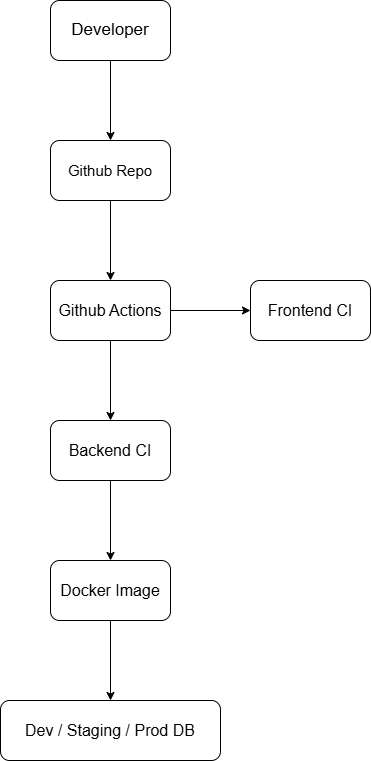

The diagram above was exported from draw.io. Its source (the exported page's mxGraphModel, read from the mxfile embedded in the PNG):
<mxGraphModel dx="1034" dy="564" grid="1" gridSize="10" guides="1" tooltips="1" connect="1" arrows="1" fold="1" page="1" pageScale="1" pageWidth="850" pageHeight="1100" math="0" shadow="0">
  <root>
    <mxCell id="0" />
    <mxCell id="1" parent="0" />
    <mxCell id="qpFqBug19G3PEDRM37g9-3" edge="1" parent="1" source="qpFqBug19G3PEDRM37g9-1" style="edgeStyle=orthogonalEdgeStyle;rounded=0;orthogonalLoop=1;jettySize=auto;html=1;" target="qpFqBug19G3PEDRM37g9-2" value="">
      <mxGeometry relative="1" as="geometry" />
    </mxCell>
    <mxCell id="qpFqBug19G3PEDRM37g9-1" parent="1" style="rounded=1;whiteSpace=wrap;html=1;" value="&lt;font style=&quot;font-size: 17px;&quot;&gt;Developer&lt;/font&gt;" vertex="1">
      <mxGeometry height="60" width="120" x="350" y="40" as="geometry" />
    </mxCell>
    <mxCell id="qpFqBug19G3PEDRM37g9-5" edge="1" parent="1" source="qpFqBug19G3PEDRM37g9-2" style="edgeStyle=orthogonalEdgeStyle;rounded=0;orthogonalLoop=1;jettySize=auto;html=1;" target="qpFqBug19G3PEDRM37g9-4" value="">
      <mxGeometry relative="1" as="geometry" />
    </mxCell>
    <mxCell id="qpFqBug19G3PEDRM37g9-2" parent="1" style="whiteSpace=wrap;html=1;rounded=1;" value="&lt;font style=&quot;font-size: 15px;&quot;&gt;Github Repo&lt;/font&gt;" vertex="1">
      <mxGeometry height="60" width="120" x="350" y="180" as="geometry" />
    </mxCell>
    <mxCell id="qpFqBug19G3PEDRM37g9-7" edge="1" parent="1" source="qpFqBug19G3PEDRM37g9-4" style="edgeStyle=orthogonalEdgeStyle;rounded=0;orthogonalLoop=1;jettySize=auto;html=1;" target="qpFqBug19G3PEDRM37g9-6" value="">
      <mxGeometry relative="1" as="geometry" />
    </mxCell>
    <mxCell id="qpFqBug19G3PEDRM37g9-9" edge="1" parent="1" source="qpFqBug19G3PEDRM37g9-4" style="edgeStyle=orthogonalEdgeStyle;rounded=0;orthogonalLoop=1;jettySize=auto;html=1;" target="qpFqBug19G3PEDRM37g9-8" value="">
      <mxGeometry relative="1" as="geometry" />
    </mxCell>
    <mxCell id="qpFqBug19G3PEDRM37g9-4" parent="1" style="whiteSpace=wrap;html=1;rounded=1;fontSize=16;" value="Github Actions" vertex="1">
      <mxGeometry height="60" width="120" x="350" y="320" as="geometry" />
    </mxCell>
    <mxCell id="qpFqBug19G3PEDRM37g9-11" edge="1" parent="1" source="qpFqBug19G3PEDRM37g9-6" style="edgeStyle=orthogonalEdgeStyle;rounded=0;orthogonalLoop=1;jettySize=auto;html=1;" target="qpFqBug19G3PEDRM37g9-10" value="">
      <mxGeometry relative="1" as="geometry" />
    </mxCell>
    <mxCell id="qpFqBug19G3PEDRM37g9-6" parent="1" style="whiteSpace=wrap;html=1;fontSize=16;rounded=1;" value="Backend CI" vertex="1">
      <mxGeometry height="60" width="120" x="350" y="460" as="geometry" />
    </mxCell>
    <mxCell id="qpFqBug19G3PEDRM37g9-8" parent="1" style="whiteSpace=wrap;html=1;fontSize=16;rounded=1;" value="Frontend CI" vertex="1">
      <mxGeometry height="60" width="120" x="550" y="320" as="geometry" />
    </mxCell>
    <mxCell id="qpFqBug19G3PEDRM37g9-13" edge="1" parent="1" source="qpFqBug19G3PEDRM37g9-10" style="edgeStyle=orthogonalEdgeStyle;rounded=0;orthogonalLoop=1;jettySize=auto;html=1;" target="qpFqBug19G3PEDRM37g9-12" value="">
      <mxGeometry relative="1" as="geometry" />
    </mxCell>
    <mxCell id="qpFqBug19G3PEDRM37g9-10" parent="1" style="whiteSpace=wrap;html=1;fontSize=16;rounded=1;" value="Docker Image" vertex="1">
      <mxGeometry height="60" width="120" x="350" y="600" as="geometry" />
    </mxCell>
    <mxCell id="qpFqBug19G3PEDRM37g9-12" parent="1" style="whiteSpace=wrap;html=1;fontSize=16;rounded=1;" value="Dev / Staging / Prod DB" vertex="1">
      <mxGeometry height="60" width="220" x="300" y="740" as="geometry" />
    </mxCell>
  </root>
</mxGraphModel>